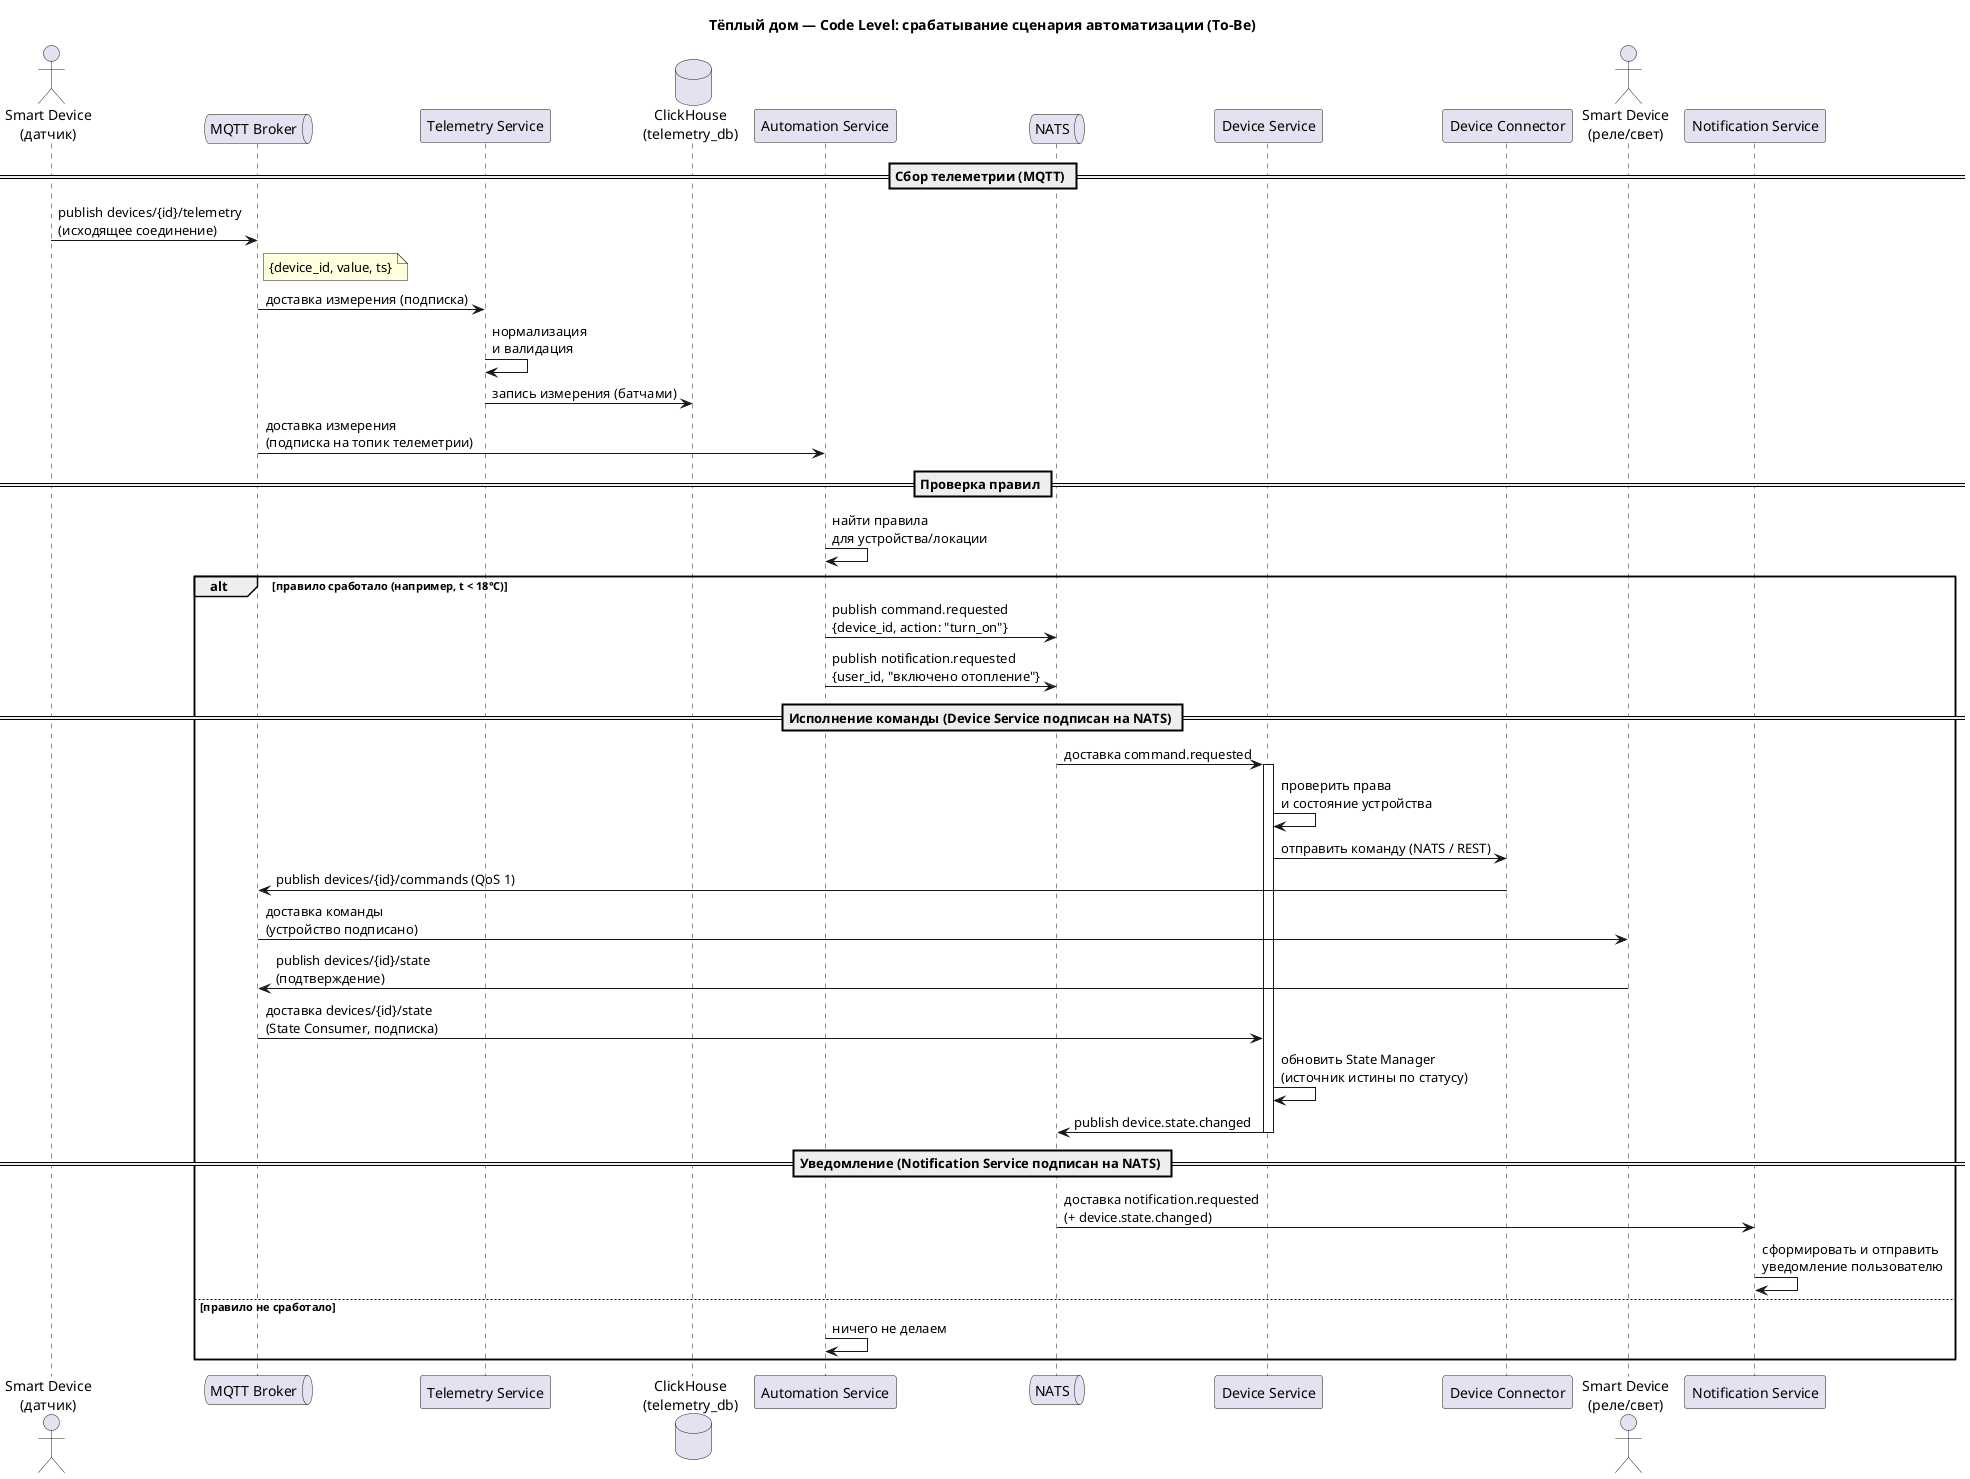

The diagram above was rendered by PlantUML. Its source (embedded in the PNG):
@startuml C4-Code-AutomationSequence
title Тёплый дом — Code Level: срабатывание сценария автоматизации (To-Be)

' Самый критичный сквозной сценарий:
' измерение от устройства -> сработало правило -> действия публикуются в NATS.
' Edge через MQTT (исходящие соединения устройств), внутренние события через NATS.

actor "Smart Device\n(датчик)" as sensor
queue "MQTT Broker" as mqtt
participant "Telemetry Service" as telemetry
database "ClickHouse\n(telemetry_db)" as ch
participant "Automation Service" as automation
queue "NATS" as nats
participant "Device Service" as device
participant "Device Connector" as connector
actor "Smart Device\n(реле/свет)" as actuator
participant "Notification Service" as notify

== Сбор телеметрии (MQTT) ==
sensor -> mqtt : publish devices/{id}/telemetry\n(исходящее соединение)
note right of mqtt : {device_id, value, ts}
mqtt -> telemetry : доставка измерения (подписка)
telemetry -> telemetry : нормализация\nи валидация
telemetry -> ch : запись измерения (батчами)
mqtt -> automation : доставка измерения\n(подписка на топик телеметрии)

== Проверка правил ==
automation -> automation : найти правила\nдля устройства/локации

alt правило сработало (например, t < 18°C)
    ' Automation публикует ДЕЙСТВИЯ в NATS, не вызывая сервисы напрямую
    automation -> nats : publish command.requested\n{device_id, action: "turn_on"}
    automation -> nats : publish notification.requested\n{user_id, "включено отопление"}

    == Исполнение команды (Device Service подписан на NATS) ==
    nats -> device : доставка command.requested
    activate device
    device -> device : проверить права\nи состояние устройства
    device -> connector : отправить команду (NATS / REST)
    connector -> mqtt : publish devices/{id}/commands (QoS 1)
    mqtt -> actuator : доставка команды\n(устройство подписано)
    actuator -> mqtt : publish devices/{id}/state\n(подтверждение)
    mqtt -> device : доставка devices/{id}/state\n(State Consumer, подписка)
    device -> device : обновить State Manager\n(источник истины по статусу)
    device -> nats : publish device.state.changed
    deactivate device

    == Уведомление (Notification Service подписан на NATS) ==
    nats -> notify : доставка notification.requested\n(+ device.state.changed)
    notify -> notify : сформировать и отправить\nуведомление пользователю
else правило не сработало
    automation -> automation : ничего не делаем
end

@enduml